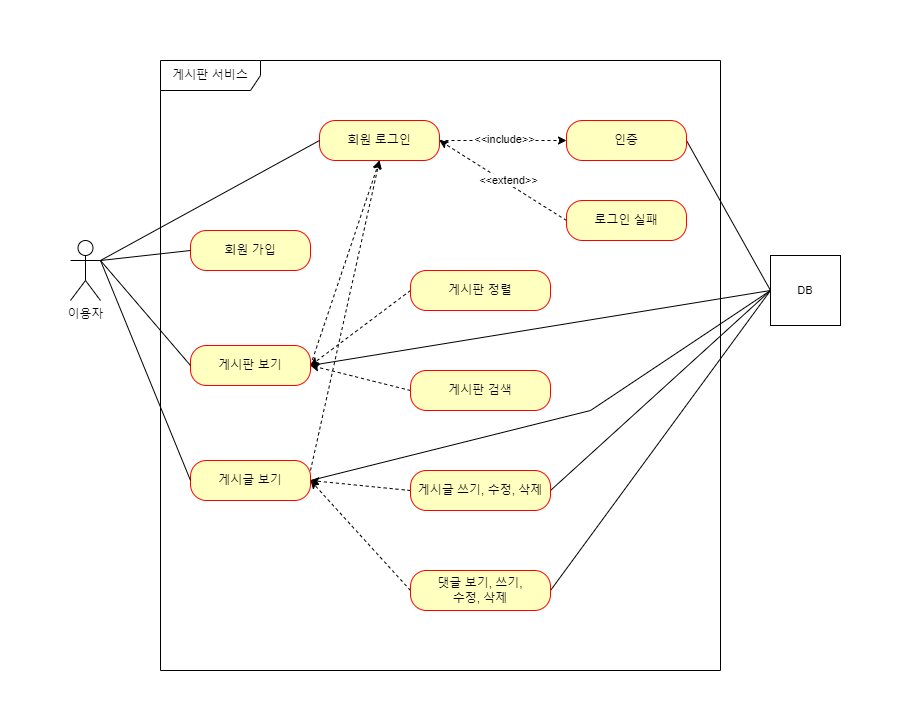

The diagram above was exported from draw.io. Its source (the exported page's mxGraphModel, read from the mxfile embedded in the PNG):
<mxGraphModel dx="1533" dy="1770" grid="1" gridSize="10" guides="1" tooltips="1" connect="1" arrows="1" fold="1" page="1" pageScale="1" pageWidth="827" pageHeight="1169" math="0" shadow="0">
  <root>
    <mxCell id="0" />
    <mxCell id="1" parent="0" />
    <mxCell id="TOO9LKUufeB3c7YIuL6s-1" value="이용자" style="shape=umlActor;verticalLabelPosition=bottom;verticalAlign=top;html=1;outlineConnect=0;" vertex="1" parent="1">
      <mxGeometry x="30" y="190" width="30" height="60" as="geometry" />
    </mxCell>
    <mxCell id="TOO9LKUufeB3c7YIuL6s-2" value="게시판 서비스" style="shape=umlFrame;whiteSpace=wrap;html=1;pointerEvents=0;width=100;height=30;" vertex="1" parent="1">
      <mxGeometry x="120" y="10" width="560" height="610" as="geometry" />
    </mxCell>
    <mxCell id="TOO9LKUufeB3c7YIuL6s-3" value="회원 가입" style="rounded=1;whiteSpace=wrap;html=1;arcSize=40;fontColor=#000000;fillColor=#ffffc0;strokeColor=#ff0000;" vertex="1" parent="1">
      <mxGeometry x="150" y="180" width="120" height="40" as="geometry" />
    </mxCell>
    <mxCell id="TOO9LKUufeB3c7YIuL6s-32" style="edgeStyle=none;rounded=0;orthogonalLoop=1;jettySize=auto;html=1;exitX=1;exitY=0.5;exitDx=0;exitDy=0;entryX=0.5;entryY=1;entryDx=0;entryDy=0;strokeColor=default;align=center;verticalAlign=middle;fontFamily=Helvetica;fontSize=11;fontColor=default;labelBackgroundColor=default;endArrow=classic;dashed=1;" edge="1" parent="1" source="TOO9LKUufeB3c7YIuL6s-5" target="TOO9LKUufeB3c7YIuL6s-6">
      <mxGeometry relative="1" as="geometry" />
    </mxCell>
    <mxCell id="TOO9LKUufeB3c7YIuL6s-44" style="edgeStyle=none;rounded=0;orthogonalLoop=1;jettySize=auto;html=1;exitX=1;exitY=0.5;exitDx=0;exitDy=0;entryX=0;entryY=0.5;entryDx=0;entryDy=0;strokeColor=default;align=center;verticalAlign=middle;fontFamily=Helvetica;fontSize=11;fontColor=default;labelBackgroundColor=default;endArrow=none;endFill=0;" edge="1" parent="1" source="TOO9LKUufeB3c7YIuL6s-5" target="TOO9LKUufeB3c7YIuL6s-41">
      <mxGeometry relative="1" as="geometry" />
    </mxCell>
    <mxCell id="TOO9LKUufeB3c7YIuL6s-5" value="게시판 보기" style="rounded=1;whiteSpace=wrap;html=1;arcSize=40;fontColor=#000000;fillColor=#ffffc0;strokeColor=#ff0000;" vertex="1" parent="1">
      <mxGeometry x="150" y="295" width="120" height="40" as="geometry" />
    </mxCell>
    <mxCell id="TOO9LKUufeB3c7YIuL6s-23" style="edgeStyle=none;rounded=0;orthogonalLoop=1;jettySize=auto;html=1;exitX=1;exitY=0.5;exitDx=0;exitDy=0;strokeColor=default;align=center;verticalAlign=middle;fontFamily=Helvetica;fontSize=11;fontColor=default;labelBackgroundColor=default;endArrow=classic;dashed=1;" edge="1" parent="1" source="TOO9LKUufeB3c7YIuL6s-6" target="TOO9LKUufeB3c7YIuL6s-8">
      <mxGeometry relative="1" as="geometry">
        <mxPoint x="396" y="90" as="sourcePoint" />
      </mxGeometry>
    </mxCell>
    <mxCell id="TOO9LKUufeB3c7YIuL6s-30" value="&amp;lt;&amp;lt;include&amp;gt;&amp;gt;" style="edgeLabel;html=1;align=center;verticalAlign=middle;resizable=0;points=[];fontFamily=Helvetica;fontSize=11;fontColor=default;labelBackgroundColor=default;" vertex="1" connectable="0" parent="TOO9LKUufeB3c7YIuL6s-23">
      <mxGeometry x="0.0133" y="2" relative="1" as="geometry">
        <mxPoint as="offset" />
      </mxGeometry>
    </mxCell>
    <mxCell id="TOO9LKUufeB3c7YIuL6s-6" value="회원 로그인" style="rounded=1;whiteSpace=wrap;html=1;arcSize=40;fontColor=#000000;fillColor=#ffffc0;strokeColor=#ff0000;" vertex="1" parent="1">
      <mxGeometry x="279" y="70" width="120" height="40" as="geometry" />
    </mxCell>
    <mxCell id="TOO9LKUufeB3c7YIuL6s-35" style="edgeStyle=none;rounded=0;orthogonalLoop=1;jettySize=auto;html=1;exitX=1;exitY=0.25;exitDx=0;exitDy=0;entryX=0.5;entryY=1;entryDx=0;entryDy=0;strokeColor=default;align=center;verticalAlign=middle;fontFamily=Helvetica;fontSize=11;fontColor=default;labelBackgroundColor=default;endArrow=classic;dashed=1;" edge="1" parent="1" source="TOO9LKUufeB3c7YIuL6s-7" target="TOO9LKUufeB3c7YIuL6s-6">
      <mxGeometry relative="1" as="geometry" />
    </mxCell>
    <mxCell id="TOO9LKUufeB3c7YIuL6s-45" style="edgeStyle=none;rounded=0;orthogonalLoop=1;jettySize=auto;html=1;exitX=1;exitY=0.5;exitDx=0;exitDy=0;entryX=0;entryY=0.5;entryDx=0;entryDy=0;strokeColor=default;align=center;verticalAlign=middle;fontFamily=Helvetica;fontSize=11;fontColor=default;labelBackgroundColor=default;endArrow=none;endFill=0;" edge="1" parent="1" source="TOO9LKUufeB3c7YIuL6s-7" target="TOO9LKUufeB3c7YIuL6s-41">
      <mxGeometry relative="1" as="geometry">
        <Array as="points">
          <mxPoint x="550" y="360" />
        </Array>
      </mxGeometry>
    </mxCell>
    <mxCell id="TOO9LKUufeB3c7YIuL6s-7" value="게시글 보기&lt;span style=&quot;color: rgba(0, 0, 0, 0); font-family: monospace; font-size: 0px; text-align: start; text-wrap: nowrap;&quot;&gt;%3CmxGraphModel%3E%3Croot%3E%3CmxCell%20id%3D%220%22%2F%3E%3CmxCell%20id%3D%221%22%20parent%3D%220%22%2F%3E%3CmxCell%20id%3D%222%22%20value%3D%22%ED%9A%8C%EC%9B%90%20%EA%B0%80%EC%9E%85%22%20style%3D%22rounded%3D1%3BwhiteSpace%3Dwrap%3Bhtml%3D1%3BarcSize%3D40%3BfontColor%3D%23000000%3BfillColor%3D%23ffffc0%3BstrokeColor%3D%23ff0000%3B%22%20vertex%3D%221%22%20parent%3D%221%22%3E%3CmxGeometry%20x%3D%22250%22%20y%3D%22240%22%20width%3D%22120%22%20height%3D%2240%22%20as%3D%22geometry%22%2F%3E%3C%2FmxCell%3E%3C%2Froot%3E%3C%2FmxGraphModel%3E&lt;/span&gt;" style="rounded=1;whiteSpace=wrap;html=1;arcSize=40;fontColor=#000000;fillColor=#ffffc0;strokeColor=#ff0000;" vertex="1" parent="1">
      <mxGeometry x="150" y="410" width="120" height="40" as="geometry" />
    </mxCell>
    <mxCell id="TOO9LKUufeB3c7YIuL6s-43" style="edgeStyle=none;rounded=0;orthogonalLoop=1;jettySize=auto;html=1;exitX=1;exitY=0.5;exitDx=0;exitDy=0;entryX=0;entryY=0.5;entryDx=0;entryDy=0;strokeColor=default;align=center;verticalAlign=middle;fontFamily=Helvetica;fontSize=11;fontColor=default;labelBackgroundColor=default;endArrow=none;endFill=0;" edge="1" parent="1" source="TOO9LKUufeB3c7YIuL6s-8" target="TOO9LKUufeB3c7YIuL6s-41">
      <mxGeometry relative="1" as="geometry" />
    </mxCell>
    <mxCell id="TOO9LKUufeB3c7YIuL6s-8" value="인증" style="rounded=1;whiteSpace=wrap;html=1;arcSize=40;fontColor=#000000;fillColor=#ffffc0;strokeColor=#ff0000;" vertex="1" parent="1">
      <mxGeometry x="526" y="70" width="120" height="40" as="geometry" />
    </mxCell>
    <mxCell id="TOO9LKUufeB3c7YIuL6s-26" style="edgeStyle=none;rounded=0;orthogonalLoop=1;jettySize=auto;html=1;exitX=0;exitY=0.5;exitDx=0;exitDy=0;entryX=1;entryY=0.5;entryDx=0;entryDy=0;strokeColor=default;align=center;verticalAlign=middle;fontFamily=Helvetica;fontSize=11;fontColor=default;labelBackgroundColor=default;endArrow=classic;endFill=1;dashed=1;" edge="1" parent="1" source="TOO9LKUufeB3c7YIuL6s-9" target="TOO9LKUufeB3c7YIuL6s-6">
      <mxGeometry relative="1" as="geometry">
        <mxPoint x="396" y="90" as="targetPoint" />
      </mxGeometry>
    </mxCell>
    <mxCell id="TOO9LKUufeB3c7YIuL6s-31" value="&amp;lt;&amp;lt;extend&amp;gt;&amp;gt;" style="edgeLabel;html=1;align=center;verticalAlign=middle;resizable=0;points=[];fontFamily=Helvetica;fontSize=11;fontColor=default;labelBackgroundColor=default;" vertex="1" connectable="0" parent="TOO9LKUufeB3c7YIuL6s-26">
      <mxGeometry x="0.1444" y="-1" relative="1" as="geometry">
        <mxPoint x="14" y="6" as="offset" />
      </mxGeometry>
    </mxCell>
    <mxCell id="TOO9LKUufeB3c7YIuL6s-9" value="로그인 실패" style="rounded=1;whiteSpace=wrap;html=1;arcSize=40;fontColor=#000000;fillColor=#ffffc0;strokeColor=#ff0000;" vertex="1" parent="1">
      <mxGeometry x="526" y="150" width="120" height="40" as="geometry" />
    </mxCell>
    <mxCell id="TOO9LKUufeB3c7YIuL6s-36" style="edgeStyle=none;rounded=0;orthogonalLoop=1;jettySize=auto;html=1;exitX=0;exitY=0.5;exitDx=0;exitDy=0;entryX=1;entryY=0.5;entryDx=0;entryDy=0;strokeColor=default;align=center;verticalAlign=middle;fontFamily=Helvetica;fontSize=11;fontColor=default;labelBackgroundColor=default;endArrow=classic;dashed=1;" edge="1" parent="1" source="TOO9LKUufeB3c7YIuL6s-10" target="TOO9LKUufeB3c7YIuL6s-5">
      <mxGeometry relative="1" as="geometry" />
    </mxCell>
    <mxCell id="TOO9LKUufeB3c7YIuL6s-10" value="게시판 정렬" style="rounded=1;whiteSpace=wrap;html=1;arcSize=40;fontColor=#000000;fillColor=#ffffc0;strokeColor=#ff0000;" vertex="1" parent="1">
      <mxGeometry x="370" y="220" width="140" height="40" as="geometry" />
    </mxCell>
    <mxCell id="TOO9LKUufeB3c7YIuL6s-38" style="edgeStyle=none;rounded=0;orthogonalLoop=1;jettySize=auto;html=1;exitX=0;exitY=0.5;exitDx=0;exitDy=0;strokeColor=default;align=center;verticalAlign=middle;fontFamily=Helvetica;fontSize=11;fontColor=default;labelBackgroundColor=default;endArrow=classic;entryX=1;entryY=0.5;entryDx=0;entryDy=0;dashed=1;" edge="1" parent="1" source="TOO9LKUufeB3c7YIuL6s-11" target="TOO9LKUufeB3c7YIuL6s-5">
      <mxGeometry relative="1" as="geometry">
        <mxPoint x="320" y="320" as="targetPoint" />
      </mxGeometry>
    </mxCell>
    <mxCell id="TOO9LKUufeB3c7YIuL6s-11" value="게시판 검색" style="rounded=1;whiteSpace=wrap;html=1;arcSize=40;fontColor=#000000;fillColor=#ffffc0;strokeColor=#ff0000;" vertex="1" parent="1">
      <mxGeometry x="370" y="320" width="140" height="40" as="geometry" />
    </mxCell>
    <mxCell id="TOO9LKUufeB3c7YIuL6s-39" style="edgeStyle=none;rounded=0;orthogonalLoop=1;jettySize=auto;html=1;exitX=0;exitY=0.5;exitDx=0;exitDy=0;entryX=1;entryY=0.5;entryDx=0;entryDy=0;strokeColor=default;align=center;verticalAlign=middle;fontFamily=Helvetica;fontSize=11;fontColor=default;labelBackgroundColor=default;endArrow=classic;dashed=1;" edge="1" parent="1" source="TOO9LKUufeB3c7YIuL6s-12" target="TOO9LKUufeB3c7YIuL6s-7">
      <mxGeometry relative="1" as="geometry" />
    </mxCell>
    <mxCell id="TOO9LKUufeB3c7YIuL6s-46" style="edgeStyle=none;rounded=0;orthogonalLoop=1;jettySize=auto;html=1;exitX=1;exitY=0.5;exitDx=0;exitDy=0;entryX=0;entryY=0.5;entryDx=0;entryDy=0;strokeColor=default;align=center;verticalAlign=middle;fontFamily=Helvetica;fontSize=11;fontColor=default;labelBackgroundColor=default;endArrow=none;endFill=0;" edge="1" parent="1" source="TOO9LKUufeB3c7YIuL6s-12" target="TOO9LKUufeB3c7YIuL6s-41">
      <mxGeometry relative="1" as="geometry" />
    </mxCell>
    <mxCell id="TOO9LKUufeB3c7YIuL6s-12" value="게시글 쓰기, 수정, 삭제" style="rounded=1;whiteSpace=wrap;html=1;arcSize=40;fontColor=#000000;fillColor=#ffffc0;strokeColor=#ff0000;" vertex="1" parent="1">
      <mxGeometry x="370" y="420" width="140" height="40" as="geometry" />
    </mxCell>
    <mxCell id="TOO9LKUufeB3c7YIuL6s-40" style="edgeStyle=none;rounded=0;orthogonalLoop=1;jettySize=auto;html=1;exitX=0;exitY=0.5;exitDx=0;exitDy=0;entryX=1;entryY=0.5;entryDx=0;entryDy=0;strokeColor=default;align=center;verticalAlign=middle;fontFamily=Helvetica;fontSize=11;fontColor=default;labelBackgroundColor=default;endArrow=classic;dashed=1;" edge="1" parent="1" source="TOO9LKUufeB3c7YIuL6s-13" target="TOO9LKUufeB3c7YIuL6s-7">
      <mxGeometry relative="1" as="geometry" />
    </mxCell>
    <mxCell id="TOO9LKUufeB3c7YIuL6s-49" style="edgeStyle=none;rounded=0;orthogonalLoop=1;jettySize=auto;html=1;exitX=1;exitY=0.5;exitDx=0;exitDy=0;entryX=0;entryY=0.5;entryDx=0;entryDy=0;strokeColor=default;align=center;verticalAlign=middle;fontFamily=Helvetica;fontSize=11;fontColor=default;labelBackgroundColor=default;endArrow=none;endFill=0;" edge="1" parent="1" source="TOO9LKUufeB3c7YIuL6s-13" target="TOO9LKUufeB3c7YIuL6s-41">
      <mxGeometry relative="1" as="geometry" />
    </mxCell>
    <mxCell id="TOO9LKUufeB3c7YIuL6s-13" value="댓글 보기, 쓰기,&lt;div&gt;수정, 삭제&lt;/div&gt;" style="rounded=1;whiteSpace=wrap;html=1;arcSize=40;fontColor=#000000;fillColor=#ffffc0;strokeColor=#ff0000;" vertex="1" parent="1">
      <mxGeometry x="370" y="520" width="140" height="40" as="geometry" />
    </mxCell>
    <mxCell id="TOO9LKUufeB3c7YIuL6s-15" style="rounded=0;orthogonalLoop=1;jettySize=auto;html=1;exitX=0;exitY=0.5;exitDx=0;exitDy=0;entryX=1;entryY=0.3333333333333333;entryDx=0;entryDy=0;entryPerimeter=0;endArrow=none;endFill=0;" edge="1" parent="1" source="TOO9LKUufeB3c7YIuL6s-3" target="TOO9LKUufeB3c7YIuL6s-1">
      <mxGeometry relative="1" as="geometry" />
    </mxCell>
    <mxCell id="TOO9LKUufeB3c7YIuL6s-20" style="edgeStyle=none;rounded=0;orthogonalLoop=1;jettySize=auto;html=1;exitX=0;exitY=0.5;exitDx=0;exitDy=0;entryX=1;entryY=0.3333333333333333;entryDx=0;entryDy=0;entryPerimeter=0;strokeColor=default;align=center;verticalAlign=middle;fontFamily=Helvetica;fontSize=11;fontColor=default;labelBackgroundColor=default;endArrow=none;endFill=0;" edge="1" parent="1" source="TOO9LKUufeB3c7YIuL6s-6" target="TOO9LKUufeB3c7YIuL6s-1">
      <mxGeometry relative="1" as="geometry" />
    </mxCell>
    <mxCell id="TOO9LKUufeB3c7YIuL6s-21" style="edgeStyle=none;rounded=0;orthogonalLoop=1;jettySize=auto;html=1;exitX=0;exitY=0.5;exitDx=0;exitDy=0;entryX=1;entryY=0.3333333333333333;entryDx=0;entryDy=0;entryPerimeter=0;strokeColor=default;align=center;verticalAlign=middle;fontFamily=Helvetica;fontSize=11;fontColor=default;labelBackgroundColor=default;endArrow=none;endFill=0;" edge="1" parent="1" source="TOO9LKUufeB3c7YIuL6s-5" target="TOO9LKUufeB3c7YIuL6s-1">
      <mxGeometry relative="1" as="geometry" />
    </mxCell>
    <mxCell id="TOO9LKUufeB3c7YIuL6s-22" style="edgeStyle=none;rounded=0;orthogonalLoop=1;jettySize=auto;html=1;exitX=0;exitY=0.5;exitDx=0;exitDy=0;entryX=1;entryY=0.3333333333333333;entryDx=0;entryDy=0;entryPerimeter=0;strokeColor=default;align=center;verticalAlign=middle;fontFamily=Helvetica;fontSize=11;fontColor=default;labelBackgroundColor=default;endArrow=none;endFill=0;" edge="1" parent="1" source="TOO9LKUufeB3c7YIuL6s-7" target="TOO9LKUufeB3c7YIuL6s-1">
      <mxGeometry relative="1" as="geometry" />
    </mxCell>
    <mxCell id="TOO9LKUufeB3c7YIuL6s-41" value="DB" style="html=1;dropTarget=0;whiteSpace=wrap;fontFamily=Helvetica;fontSize=11;fontColor=default;labelBackgroundColor=default;" vertex="1" parent="1">
      <mxGeometry x="730" y="205" width="70" height="70" as="geometry" />
    </mxCell>
    <mxCell id="TOO9LKUufeB3c7YIuL6s-51" value="&amp;nbsp;" style="text;align=center;fontStyle=1;verticalAlign=middle;spacingLeft=3;spacingRight=3;strokeColor=none;rotatable=0;points=[[0,0.5],[1,0.5]];portConstraint=eastwest;html=1;fontFamily=Helvetica;fontSize=11;fontColor=default;labelBackgroundColor=default;" vertex="1" parent="1">
      <mxGeometry x="-40" y="294" width="80" height="26" as="geometry" />
    </mxCell>
    <mxCell id="TOO9LKUufeB3c7YIuL6s-52" value="&amp;nbsp;" style="text;align=center;fontStyle=1;verticalAlign=middle;spacingLeft=3;spacingRight=3;strokeColor=none;rotatable=0;points=[[0,0.5],[1,0.5]];portConstraint=eastwest;html=1;fontFamily=Helvetica;fontSize=11;fontColor=default;labelBackgroundColor=default;" vertex="1" parent="1">
      <mxGeometry x="414" y="-50" width="80" height="26" as="geometry" />
    </mxCell>
    <mxCell id="TOO9LKUufeB3c7YIuL6s-53" value="&amp;nbsp;" style="text;align=center;fontStyle=1;verticalAlign=middle;spacingLeft=3;spacingRight=3;strokeColor=none;rotatable=0;points=[[0,0.5],[1,0.5]];portConstraint=eastwest;html=1;fontFamily=Helvetica;fontSize=11;fontColor=default;labelBackgroundColor=default;" vertex="1" parent="1">
      <mxGeometry x="790" y="300" width="80" height="26" as="geometry" />
    </mxCell>
    <mxCell id="TOO9LKUufeB3c7YIuL6s-54" value="&amp;nbsp;" style="text;align=center;fontStyle=1;verticalAlign=middle;spacingLeft=3;spacingRight=3;strokeColor=none;rotatable=0;points=[[0,0.5],[1,0.5]];portConstraint=eastwest;html=1;fontFamily=Helvetica;fontSize=11;fontColor=default;labelBackgroundColor=default;" vertex="1" parent="1">
      <mxGeometry x="370" y="650" width="80" height="26" as="geometry" />
    </mxCell>
  </root>
</mxGraphModel>